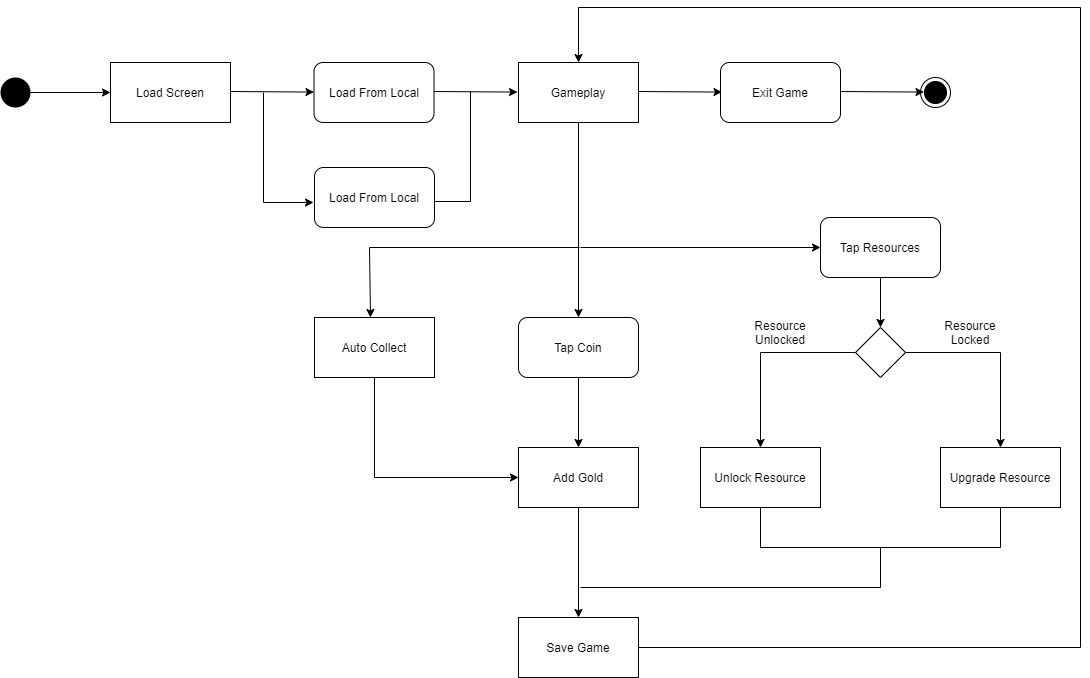

The diagram above was exported from draw.io. Its source (the exported page's mxGraphModel, read from the mxfile embedded in the PNG):
<mxGraphModel dx="762" dy="1973" grid="1" gridSize="10" guides="1" tooltips="1" connect="1" arrows="1" fold="1" page="1" pageScale="1" pageWidth="827" pageHeight="1169" math="0" shadow="0">
  <root>
    <mxCell id="0" />
    <mxCell id="1" parent="0" />
    <mxCell id="GyeSg8IsgRXyVfdjv3Zo-1" value="" style="ellipse;fillColor=#000000;strokeColor=none;" vertex="1" parent="1">
      <mxGeometry x="40" y="70" width="30" height="30" as="geometry" />
    </mxCell>
    <mxCell id="GyeSg8IsgRXyVfdjv3Zo-2" value="" style="endArrow=classic;html=1;rounded=0;exitX=1;exitY=0.5;exitDx=0;exitDy=0;" edge="1" parent="1" source="GyeSg8IsgRXyVfdjv3Zo-1">
      <mxGeometry width="50" height="50" relative="1" as="geometry">
        <mxPoint x="370" y="460" as="sourcePoint" />
        <mxPoint x="150" y="85" as="targetPoint" />
      </mxGeometry>
    </mxCell>
    <mxCell id="GyeSg8IsgRXyVfdjv3Zo-3" value="Load Screen" style="rounded=0;whiteSpace=wrap;html=1;" vertex="1" parent="1">
      <mxGeometry x="150" y="55" width="120" height="60" as="geometry" />
    </mxCell>
    <mxCell id="GyeSg8IsgRXyVfdjv3Zo-4" value="" style="endArrow=classic;html=1;rounded=0;exitX=1;exitY=0.5;exitDx=0;exitDy=0;" edge="1" parent="1" target="GyeSg8IsgRXyVfdjv3Zo-5">
      <mxGeometry width="50" height="50" relative="1" as="geometry">
        <mxPoint x="270" y="84" as="sourcePoint" />
        <mxPoint x="350" y="84" as="targetPoint" />
      </mxGeometry>
    </mxCell>
    <mxCell id="GyeSg8IsgRXyVfdjv3Zo-5" value="Load From Local" style="rounded=1;whiteSpace=wrap;html=1;" vertex="1" parent="1">
      <mxGeometry x="353.5" y="55" width="120" height="60" as="geometry" />
    </mxCell>
    <mxCell id="GyeSg8IsgRXyVfdjv3Zo-6" value="" style="endArrow=classic;html=1;rounded=0;exitX=1;exitY=0.5;exitDx=0;exitDy=0;" edge="1" parent="1">
      <mxGeometry width="50" height="50" relative="1" as="geometry">
        <mxPoint x="473.5" y="84" as="sourcePoint" />
        <mxPoint x="557" y="84.58188153310107" as="targetPoint" />
      </mxGeometry>
    </mxCell>
    <mxCell id="GyeSg8IsgRXyVfdjv3Zo-7" value="Load From Local" style="rounded=1;whiteSpace=wrap;html=1;" vertex="1" parent="1">
      <mxGeometry x="354" y="160" width="120" height="60" as="geometry" />
    </mxCell>
    <mxCell id="GyeSg8IsgRXyVfdjv3Zo-8" value="" style="endArrow=classic;html=1;rounded=0;" edge="1" parent="1">
      <mxGeometry width="50" height="50" relative="1" as="geometry">
        <mxPoint x="303" y="85" as="sourcePoint" />
        <mxPoint x="353" y="195" as="targetPoint" />
        <Array as="points">
          <mxPoint x="303" y="195" />
        </Array>
      </mxGeometry>
    </mxCell>
    <mxCell id="GyeSg8IsgRXyVfdjv3Zo-9" value="" style="endArrow=none;html=1;rounded=0;entryX=1;entryY=0.5;entryDx=0;entryDy=0;" edge="1" parent="1">
      <mxGeometry width="50" height="50" relative="1" as="geometry">
        <mxPoint x="510" y="84" as="sourcePoint" />
        <mxPoint x="474" y="194" as="targetPoint" />
        <Array as="points">
          <mxPoint x="510" y="194" />
        </Array>
      </mxGeometry>
    </mxCell>
    <mxCell id="GyeSg8IsgRXyVfdjv3Zo-10" value="Gameplay" style="rounded=0;whiteSpace=wrap;html=1;" vertex="1" parent="1">
      <mxGeometry x="558" y="55" width="120" height="60" as="geometry" />
    </mxCell>
    <mxCell id="GyeSg8IsgRXyVfdjv3Zo-11" value="" style="endArrow=classic;html=1;rounded=0;exitX=1;exitY=0.5;exitDx=0;exitDy=0;" edge="1" parent="1">
      <mxGeometry width="50" height="50" relative="1" as="geometry">
        <mxPoint x="678" y="84" as="sourcePoint" />
        <mxPoint x="761.5" y="84.58188153310107" as="targetPoint" />
      </mxGeometry>
    </mxCell>
    <mxCell id="GyeSg8IsgRXyVfdjv3Zo-12" value="Exit Game" style="rounded=1;whiteSpace=wrap;html=1;" vertex="1" parent="1">
      <mxGeometry x="760" y="55" width="120" height="60" as="geometry" />
    </mxCell>
    <mxCell id="GyeSg8IsgRXyVfdjv3Zo-13" value="" style="endArrow=classic;html=1;rounded=0;exitX=1;exitY=0.5;exitDx=0;exitDy=0;" edge="1" parent="1">
      <mxGeometry width="50" height="50" relative="1" as="geometry">
        <mxPoint x="880" y="84" as="sourcePoint" />
        <mxPoint x="963.5" y="84.58188153310107" as="targetPoint" />
      </mxGeometry>
    </mxCell>
    <mxCell id="GyeSg8IsgRXyVfdjv3Zo-14" value="" style="ellipse;html=1;shape=endState;fillColor=#000000;strokeColor=#000000;" vertex="1" parent="1">
      <mxGeometry x="960" y="70" width="30" height="30" as="geometry" />
    </mxCell>
    <mxCell id="GyeSg8IsgRXyVfdjv3Zo-15" value="" style="endArrow=classic;html=1;rounded=0;exitX=0.5;exitY=1;exitDx=0;exitDy=0;" edge="1" parent="1" source="GyeSg8IsgRXyVfdjv3Zo-10" target="GyeSg8IsgRXyVfdjv3Zo-16">
      <mxGeometry width="50" height="50" relative="1" as="geometry">
        <mxPoint x="670" y="460" as="sourcePoint" />
        <mxPoint x="618" y="290" as="targetPoint" />
      </mxGeometry>
    </mxCell>
    <mxCell id="GyeSg8IsgRXyVfdjv3Zo-16" value="Tap Coin" style="rounded=1;whiteSpace=wrap;html=1;" vertex="1" parent="1">
      <mxGeometry x="558" y="310" width="120" height="60" as="geometry" />
    </mxCell>
    <mxCell id="GyeSg8IsgRXyVfdjv3Zo-17" value="Add Gold" style="rounded=0;whiteSpace=wrap;html=1;" vertex="1" parent="1">
      <mxGeometry x="558" y="440" width="120" height="60" as="geometry" />
    </mxCell>
    <mxCell id="GyeSg8IsgRXyVfdjv3Zo-18" value="" style="endArrow=classic;html=1;rounded=0;exitX=0.5;exitY=1;exitDx=0;exitDy=0;entryX=0.5;entryY=0;entryDx=0;entryDy=0;" edge="1" parent="1" source="GyeSg8IsgRXyVfdjv3Zo-16" target="GyeSg8IsgRXyVfdjv3Zo-17">
      <mxGeometry width="50" height="50" relative="1" as="geometry">
        <mxPoint x="670" y="460" as="sourcePoint" />
        <mxPoint x="720" y="410" as="targetPoint" />
      </mxGeometry>
    </mxCell>
    <mxCell id="GyeSg8IsgRXyVfdjv3Zo-19" value="" style="endArrow=classic;html=1;rounded=0;" edge="1" parent="1">
      <mxGeometry width="50" height="50" relative="1" as="geometry">
        <mxPoint x="619" y="240" as="sourcePoint" />
        <mxPoint x="410" y="310" as="targetPoint" />
        <Array as="points">
          <mxPoint x="409" y="240" />
        </Array>
      </mxGeometry>
    </mxCell>
    <mxCell id="GyeSg8IsgRXyVfdjv3Zo-20" value="Auto Collect" style="rounded=0;whiteSpace=wrap;html=1;" vertex="1" parent="1">
      <mxGeometry x="354" y="310" width="120" height="60" as="geometry" />
    </mxCell>
    <mxCell id="GyeSg8IsgRXyVfdjv3Zo-21" value="" style="endArrow=classic;html=1;rounded=0;entryX=0;entryY=0.5;entryDx=0;entryDy=0;" edge="1" parent="1" target="GyeSg8IsgRXyVfdjv3Zo-17">
      <mxGeometry width="50" height="50" relative="1" as="geometry">
        <mxPoint x="414" y="370" as="sourcePoint" />
        <mxPoint x="464" y="470" as="targetPoint" />
        <Array as="points">
          <mxPoint x="414" y="470" />
        </Array>
      </mxGeometry>
    </mxCell>
    <mxCell id="GyeSg8IsgRXyVfdjv3Zo-23" value="" style="endArrow=classic;html=1;rounded=0;labelBackgroundColor=default;fontColor=default;strokeColor=default;" edge="1" parent="1" target="GyeSg8IsgRXyVfdjv3Zo-24">
      <mxGeometry width="50" height="50" relative="1" as="geometry">
        <mxPoint x="620" y="240" as="sourcePoint" />
        <mxPoint x="810" y="240" as="targetPoint" />
      </mxGeometry>
    </mxCell>
    <mxCell id="GyeSg8IsgRXyVfdjv3Zo-24" value="Tap Resources" style="rounded=1;whiteSpace=wrap;html=1;" vertex="1" parent="1">
      <mxGeometry x="860" y="210" width="120" height="60" as="geometry" />
    </mxCell>
    <mxCell id="GyeSg8IsgRXyVfdjv3Zo-25" value="" style="endArrow=classic;html=1;rounded=0;labelBackgroundColor=default;fontColor=default;strokeColor=default;exitX=0.5;exitY=1;exitDx=0;exitDy=0;" edge="1" parent="1" source="GyeSg8IsgRXyVfdjv3Zo-24" target="GyeSg8IsgRXyVfdjv3Zo-26">
      <mxGeometry width="50" height="50" relative="1" as="geometry">
        <mxPoint x="660" y="460" as="sourcePoint" />
        <mxPoint x="710" y="410" as="targetPoint" />
      </mxGeometry>
    </mxCell>
    <mxCell id="GyeSg8IsgRXyVfdjv3Zo-26" value="" style="rhombus;whiteSpace=wrap;html=1;fontColor=default;" vertex="1" parent="1">
      <mxGeometry x="895" y="320" width="50" height="50" as="geometry" />
    </mxCell>
    <mxCell id="GyeSg8IsgRXyVfdjv3Zo-27" value="" style="endArrow=classic;html=1;rounded=0;exitX=0;exitY=0.5;exitDx=0;exitDy=0;entryX=0.5;entryY=0;entryDx=0;entryDy=0;entryPerimeter=0;" edge="1" parent="1" source="GyeSg8IsgRXyVfdjv3Zo-26" target="GyeSg8IsgRXyVfdjv3Zo-28">
      <mxGeometry width="50" height="50" relative="1" as="geometry">
        <mxPoint x="895" y="350" as="sourcePoint" />
        <mxPoint x="800" y="420" as="targetPoint" />
        <Array as="points">
          <mxPoint x="800" y="345" />
        </Array>
      </mxGeometry>
    </mxCell>
    <mxCell id="GyeSg8IsgRXyVfdjv3Zo-28" value="Unlock Resource" style="rounded=0;whiteSpace=wrap;html=1;" vertex="1" parent="1">
      <mxGeometry x="740" y="440" width="120" height="60" as="geometry" />
    </mxCell>
    <mxCell id="GyeSg8IsgRXyVfdjv3Zo-29" value="Resource Unlocked" style="text;html=1;strokeColor=none;fillColor=none;align=center;verticalAlign=middle;whiteSpace=wrap;rounded=0;fontColor=default;" vertex="1" parent="1">
      <mxGeometry x="790" y="310" width="60" height="30" as="geometry" />
    </mxCell>
    <mxCell id="GyeSg8IsgRXyVfdjv3Zo-30" value="Upgrade Resource" style="rounded=0;whiteSpace=wrap;html=1;" vertex="1" parent="1">
      <mxGeometry x="980" y="440" width="120" height="60" as="geometry" />
    </mxCell>
    <mxCell id="GyeSg8IsgRXyVfdjv3Zo-31" value="" style="endArrow=classic;html=1;rounded=0;labelBackgroundColor=default;fontColor=default;strokeColor=default;exitX=1;exitY=0.5;exitDx=0;exitDy=0;entryX=0.5;entryY=0;entryDx=0;entryDy=0;" edge="1" parent="1" source="GyeSg8IsgRXyVfdjv3Zo-26" target="GyeSg8IsgRXyVfdjv3Zo-30">
      <mxGeometry width="50" height="50" relative="1" as="geometry">
        <mxPoint x="970" y="450" as="sourcePoint" />
        <mxPoint x="1020" y="400" as="targetPoint" />
        <Array as="points">
          <mxPoint x="1040" y="345" />
        </Array>
      </mxGeometry>
    </mxCell>
    <mxCell id="GyeSg8IsgRXyVfdjv3Zo-32" value="Resource Locked" style="text;html=1;strokeColor=none;fillColor=none;align=center;verticalAlign=middle;whiteSpace=wrap;rounded=0;fontColor=default;" vertex="1" parent="1">
      <mxGeometry x="980" y="310" width="60" height="30" as="geometry" />
    </mxCell>
    <mxCell id="GyeSg8IsgRXyVfdjv3Zo-33" value="" style="endArrow=classic;html=1;rounded=0;labelBackgroundColor=default;fontColor=default;strokeColor=default;exitX=0.5;exitY=1;exitDx=0;exitDy=0;entryX=0.5;entryY=0;entryDx=0;entryDy=0;" edge="1" parent="1" source="GyeSg8IsgRXyVfdjv3Zo-17" target="GyeSg8IsgRXyVfdjv3Zo-34">
      <mxGeometry width="50" height="50" relative="1" as="geometry">
        <mxPoint x="620" y="450" as="sourcePoint" />
        <mxPoint x="618" y="590" as="targetPoint" />
      </mxGeometry>
    </mxCell>
    <mxCell id="GyeSg8IsgRXyVfdjv3Zo-34" value="Save Game" style="rounded=0;whiteSpace=wrap;html=1;" vertex="1" parent="1">
      <mxGeometry x="558" y="610" width="120" height="60" as="geometry" />
    </mxCell>
    <mxCell id="GyeSg8IsgRXyVfdjv3Zo-35" value="" style="endArrow=none;html=1;rounded=0;labelBackgroundColor=default;fontColor=default;strokeColor=default;exitX=0.5;exitY=1;exitDx=0;exitDy=0;entryX=0.5;entryY=1;entryDx=0;entryDy=0;" edge="1" parent="1" source="GyeSg8IsgRXyVfdjv3Zo-28" target="GyeSg8IsgRXyVfdjv3Zo-30">
      <mxGeometry width="50" height="50" relative="1" as="geometry">
        <mxPoint x="810" y="450" as="sourcePoint" />
        <mxPoint x="860" y="400" as="targetPoint" />
        <Array as="points">
          <mxPoint x="800" y="540" />
          <mxPoint x="1040" y="540" />
        </Array>
      </mxGeometry>
    </mxCell>
    <mxCell id="GyeSg8IsgRXyVfdjv3Zo-37" value="" style="endArrow=none;html=1;rounded=0;labelBackgroundColor=default;fontColor=default;strokeColor=default;" edge="1" parent="1">
      <mxGeometry width="50" height="50" relative="1" as="geometry">
        <mxPoint x="620" y="580" as="sourcePoint" />
        <mxPoint x="920" y="540" as="targetPoint" />
        <Array as="points">
          <mxPoint x="920" y="580" />
        </Array>
      </mxGeometry>
    </mxCell>
    <mxCell id="GyeSg8IsgRXyVfdjv3Zo-39" value="" style="endArrow=classic;html=1;rounded=0;labelBackgroundColor=default;fontColor=default;strokeColor=default;exitX=1;exitY=0.5;exitDx=0;exitDy=0;entryX=0.5;entryY=0;entryDx=0;entryDy=0;" edge="1" parent="1" source="GyeSg8IsgRXyVfdjv3Zo-34" target="GyeSg8IsgRXyVfdjv3Zo-10">
      <mxGeometry width="50" height="50" relative="1" as="geometry">
        <mxPoint x="790" y="645" as="sourcePoint" />
        <mxPoint x="840" y="595" as="targetPoint" />
        <Array as="points">
          <mxPoint x="1120" y="640" />
          <mxPoint x="1120" />
          <mxPoint x="618" />
        </Array>
      </mxGeometry>
    </mxCell>
  </root>
</mxGraphModel>